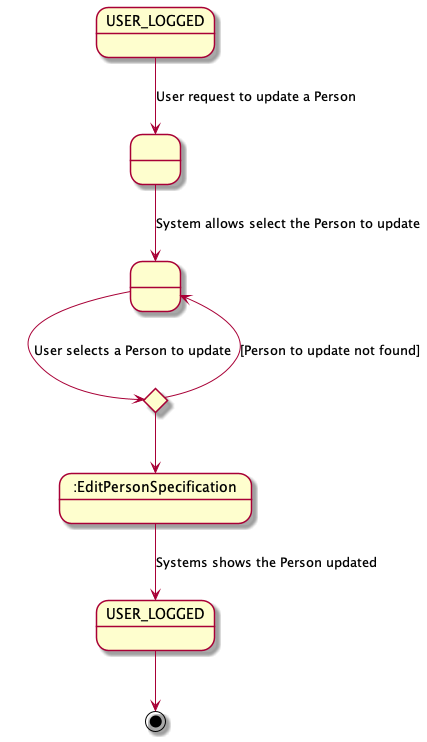

The diagram above was rendered by PlantUML. Its source (embedded in the PNG):
@startuml
state " " as State1
state " " as State2
state "USER_LOGGED" as USER_LOGGED_START
state " :EditPersonSpecification " as State3
state "USER_LOGGED" as USER_LOGGED_END

USER_LOGGED_START --> State1 : User request to update a Person
State1 -down-> State2 : System allows select the Person to update

state c <<choice>>

State2 -right-> c : User selects a Person to update


c --> State3
c-up-> State2 : [Person to update not found]

State3 --> USER_LOGGED_END : Systems shows the Person updated

USER_LOGGED_END --> [*]
@enduml